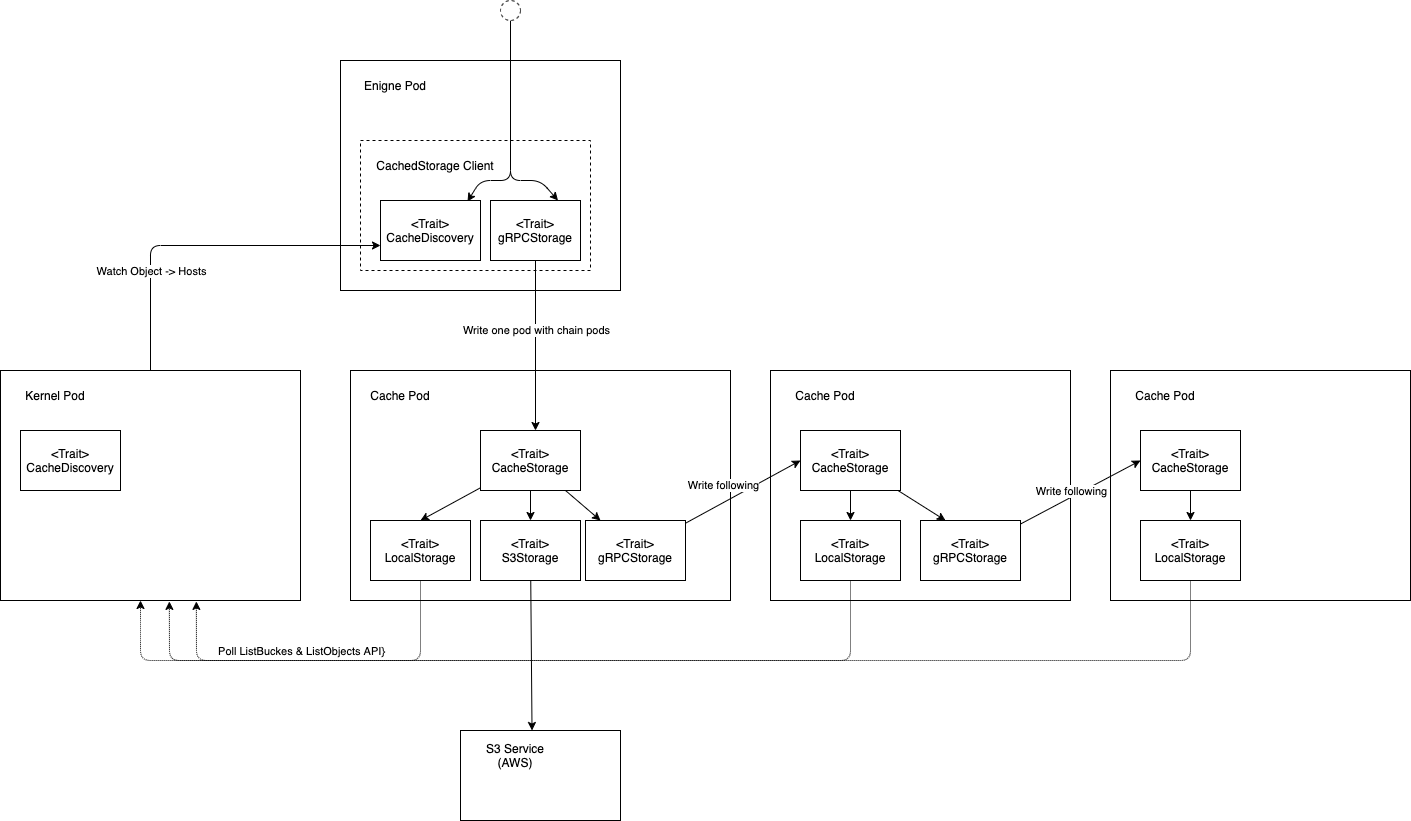

The diagram above was exported from draw.io. Its source (the exported page's mxGraphModel, read from the mxfile embedded in the PNG):
<mxGraphModel dx="1844" dy="860" grid="1" gridSize="10" guides="1" tooltips="1" connect="1" arrows="1" fold="1" page="1" pageScale="1" pageWidth="850" pageHeight="1100" background="#FFFFFF" math="0" shadow="0">
  <root>
    <mxCell id="0" />
    <mxCell id="1" parent="0" />
    <mxCell id="9" value="" style="rounded=0;whiteSpace=wrap;html=1;fillColor=#FFFFFF;strokeColor=#000000;" parent="1" vertex="1">
      <mxGeometry x="80" y="160" width="280" height="230" as="geometry" />
    </mxCell>
    <mxCell id="4" value="" style="rounded=0;whiteSpace=wrap;html=1;dashed=1;fillColor=#FFFFFF;strokeColor=#000000;" parent="1" vertex="1">
      <mxGeometry x="100" y="240" width="230" height="130" as="geometry" />
    </mxCell>
    <mxCell id="5" value="&amp;lt;Trait&amp;gt;&lt;br&gt;gRPCStorage" style="rounded=0;whiteSpace=wrap;html=1;fillColor=#FFFFFF;strokeColor=#000000;fontColor=#000000;" parent="1" vertex="1">
      <mxGeometry x="230" y="300" width="90" height="60" as="geometry" />
    </mxCell>
    <mxCell id="7" value="CachedStorage Client" style="text;html=1;strokeColor=none;fillColor=none;align=center;verticalAlign=middle;whiteSpace=wrap;rounded=0;fontColor=#000000;" parent="1" vertex="1">
      <mxGeometry x="110" y="250" width="130" height="30" as="geometry" />
    </mxCell>
    <mxCell id="8" value="&amp;lt;Trait&amp;gt;&lt;br&gt;CacheDiscovery" style="rounded=0;whiteSpace=wrap;html=1;fillColor=#FFFFFF;strokeColor=#000000;fontColor=#000000;" parent="1" vertex="1">
      <mxGeometry x="120" y="300" width="100" height="60" as="geometry" />
    </mxCell>
    <mxCell id="10" value="Enigne Pod" style="text;html=1;strokeColor=none;fillColor=none;align=center;verticalAlign=middle;whiteSpace=wrap;rounded=0;fontColor=#000000;" parent="1" vertex="1">
      <mxGeometry x="90" y="170" width="90" height="30" as="geometry" />
    </mxCell>
    <mxCell id="60" style="edgeStyle=none;html=1;entryX=0;entryY=0.75;entryDx=0;entryDy=0;startArrow=none;startFill=0;endArrow=classic;endFill=1;strokeColor=#000000;" parent="1" source="11" target="8" edge="1">
      <mxGeometry relative="1" as="geometry">
        <Array as="points">
          <mxPoint x="-110" y="345" />
        </Array>
      </mxGeometry>
    </mxCell>
    <mxCell id="66" value="Watch Object -&amp;gt; Hosts" style="edgeLabel;html=1;align=center;verticalAlign=middle;resizable=0;points=[];labelBackgroundColor=#FFFFFF;fontColor=#000000;" parent="60" vertex="1" connectable="0">
      <mxGeometry x="-0.1042" y="1" relative="1" as="geometry">
        <mxPoint x="-34" y="26" as="offset" />
      </mxGeometry>
    </mxCell>
    <mxCell id="11" value="" style="rounded=0;whiteSpace=wrap;html=1;fillColor=#FFFFFF;strokeColor=#000000;" parent="1" vertex="1">
      <mxGeometry x="-260" y="470" width="300" height="230" as="geometry" />
    </mxCell>
    <mxCell id="12" value="Kernel Pod" style="text;html=1;strokeColor=none;fillColor=none;align=center;verticalAlign=middle;whiteSpace=wrap;rounded=0;fontColor=#000000;" parent="1" vertex="1">
      <mxGeometry x="-250" y="480" width="90" height="30" as="geometry" />
    </mxCell>
    <mxCell id="13" value="&amp;lt;Trait&amp;gt;&lt;br&gt;CacheDiscovery" style="rounded=0;whiteSpace=wrap;html=1;fontColor=#000000;strokeColor=#000000;fillColor=#FFFFFF;" parent="1" vertex="1">
      <mxGeometry x="-240" y="530" width="100" height="60" as="geometry" />
    </mxCell>
    <mxCell id="20" value="" style="rounded=0;whiteSpace=wrap;html=1;fillColor=#FFFFFF;strokeColor=#000000;" parent="1" vertex="1">
      <mxGeometry x="90" y="470" width="380" height="230" as="geometry" />
    </mxCell>
    <mxCell id="21" value="Cache Pod" style="text;html=1;strokeColor=none;fillColor=none;align=center;verticalAlign=middle;whiteSpace=wrap;rounded=0;fontColor=#000000;" parent="1" vertex="1">
      <mxGeometry x="95" y="480" width="90" height="30" as="geometry" />
    </mxCell>
    <mxCell id="25" style="edgeStyle=none;html=1;entryX=0.5;entryY=0;entryDx=0;entryDy=0;strokeColor=#000000;" parent="1" source="27" target="28" edge="1">
      <mxGeometry relative="1" as="geometry" />
    </mxCell>
    <mxCell id="26" style="edgeStyle=none;html=1;strokeColor=#000000;" parent="1" source="27" target="29" edge="1">
      <mxGeometry relative="1" as="geometry" />
    </mxCell>
    <mxCell id="38" style="edgeStyle=none;html=1;strokeColor=#000000;" parent="1" source="27" target="37" edge="1">
      <mxGeometry relative="1" as="geometry" />
    </mxCell>
    <mxCell id="27" value="&amp;lt;Trait&amp;gt;&lt;br&gt;CacheStorage" style="rounded=0;whiteSpace=wrap;html=1;strokeColor=#000000;fillColor=#FFFFFF;fontColor=#000000;" parent="1" vertex="1">
      <mxGeometry x="220" y="530" width="100" height="60" as="geometry" />
    </mxCell>
    <mxCell id="55" style="edgeStyle=none;html=1;endArrow=classic;endFill=1;dashed=1;dashPattern=1 1;strokeColor=#000000;" parent="1" source="28" edge="1">
      <mxGeometry relative="1" as="geometry">
        <mxPoint x="-120" y="700" as="targetPoint" />
        <Array as="points">
          <mxPoint x="160" y="760" />
          <mxPoint x="-120" y="760" />
          <mxPoint x="-120" y="730" />
        </Array>
      </mxGeometry>
    </mxCell>
    <mxCell id="28" value="&amp;lt;Trait&amp;gt; LocalStorage" style="rounded=0;whiteSpace=wrap;html=1;fillColor=#FFFFFF;strokeColor=#000000;fontColor=#000000;" parent="1" vertex="1">
      <mxGeometry x="110" y="620" width="100" height="60" as="geometry" />
    </mxCell>
    <mxCell id="73" style="edgeStyle=none;html=1;entryX=0.447;entryY=0;entryDx=0;entryDy=0;entryPerimeter=0;labelBackgroundColor=#FFFFFF;fontColor=#000000;strokeColor=#000000;" edge="1" parent="1" source="29" target="71">
      <mxGeometry relative="1" as="geometry" />
    </mxCell>
    <mxCell id="29" value="&amp;lt;Trait&amp;gt;&lt;br&gt;S3Storage" style="rounded=0;whiteSpace=wrap;html=1;fontColor=#000000;strokeColor=#000000;fillColor=#FFFFFF;" parent="1" vertex="1">
      <mxGeometry x="220" y="620" width="100" height="60" as="geometry" />
    </mxCell>
    <mxCell id="35" value="" style="rounded=0;whiteSpace=wrap;html=1;fillColor=#FFFFFF;strokeColor=#000000;" parent="1" vertex="1">
      <mxGeometry x="510" y="470" width="300" height="230" as="geometry" />
    </mxCell>
    <mxCell id="43" style="edgeStyle=none;html=1;entryX=0;entryY=0.5;entryDx=0;entryDy=0;strokeColor=#000000;" parent="1" source="37" target="40" edge="1">
      <mxGeometry relative="1" as="geometry" />
    </mxCell>
    <mxCell id="68" value="Write following" style="edgeLabel;html=1;align=center;verticalAlign=middle;resizable=0;points=[];fontColor=#000000;labelBackgroundColor=#FFFFFF;" parent="43" vertex="1" connectable="0">
      <mxGeometry x="-0.3672" y="-1" relative="1" as="geometry">
        <mxPoint x="1" y="-19" as="offset" />
      </mxGeometry>
    </mxCell>
    <mxCell id="37" value="&amp;lt;Trait&amp;gt;&lt;br&gt;gRPCStorage" style="rounded=0;whiteSpace=wrap;html=1;strokeColor=#000000;fillColor=#FFFFFF;fontColor=#000000;" parent="1" vertex="1">
      <mxGeometry x="325" y="620" width="100" height="60" as="geometry" />
    </mxCell>
    <mxCell id="39" value="Cache Pod" style="text;html=1;strokeColor=none;fillColor=none;align=center;verticalAlign=middle;whiteSpace=wrap;rounded=0;fontColor=#000000;" parent="1" vertex="1">
      <mxGeometry x="520" y="480" width="90" height="30" as="geometry" />
    </mxCell>
    <mxCell id="42" style="edgeStyle=none;html=1;strokeColor=#000000;" parent="1" source="40" target="41" edge="1">
      <mxGeometry relative="1" as="geometry" />
    </mxCell>
    <mxCell id="46" style="edgeStyle=none;html=1;entryX=0.25;entryY=0;entryDx=0;entryDy=0;strokeColor=#000000;" parent="1" source="40" target="45" edge="1">
      <mxGeometry relative="1" as="geometry" />
    </mxCell>
    <mxCell id="40" value="&amp;lt;Trait&amp;gt;&lt;br&gt;CacheStorage" style="rounded=0;whiteSpace=wrap;html=1;fillColor=#FFFFFF;fontColor=#000000;strokeColor=#000000;" parent="1" vertex="1">
      <mxGeometry x="540" y="530" width="100" height="60" as="geometry" />
    </mxCell>
    <mxCell id="56" style="edgeStyle=none;html=1;exitX=0.5;exitY=1;exitDx=0;exitDy=0;entryX=0.563;entryY=1.004;entryDx=0;entryDy=0;entryPerimeter=0;endArrow=classic;endFill=1;dashed=1;dashPattern=1 1;startArrow=none;startFill=0;strokeColor=#000000;" parent="1" source="41" target="11" edge="1">
      <mxGeometry relative="1" as="geometry">
        <Array as="points">
          <mxPoint x="590" y="760" />
          <mxPoint x="-91" y="760" />
        </Array>
      </mxGeometry>
    </mxCell>
    <mxCell id="41" value="&amp;lt;Trait&amp;gt; LocalStorage" style="rounded=0;whiteSpace=wrap;html=1;fillColor=#FFFFFF;fontColor=#000000;strokeColor=#000000;" parent="1" vertex="1">
      <mxGeometry x="540" y="620" width="100" height="60" as="geometry" />
    </mxCell>
    <mxCell id="44" style="edgeStyle=none;html=1;strokeColor=#000000;entryX=0.55;entryY=0;entryDx=0;entryDy=0;entryPerimeter=0;" parent="1" source="5" target="27" edge="1">
      <mxGeometry relative="1" as="geometry" />
    </mxCell>
    <mxCell id="67" value="Write one pod with chain pods" style="edgeLabel;html=1;align=center;verticalAlign=middle;resizable=0;points=[];labelBackgroundColor=#FFFFFF;fontColor=#000000;" parent="44" vertex="1" connectable="0">
      <mxGeometry x="-0.1882" relative="1" as="geometry">
        <mxPoint as="offset" />
      </mxGeometry>
    </mxCell>
    <mxCell id="45" value="&amp;lt;Trait&amp;gt;&lt;br&gt;gRPCStorage" style="rounded=0;whiteSpace=wrap;html=1;fillColor=#FFFFFF;fontColor=#000000;strokeColor=#000000;" parent="1" vertex="1">
      <mxGeometry x="660" y="620" width="100" height="60" as="geometry" />
    </mxCell>
    <mxCell id="47" value="" style="rounded=0;whiteSpace=wrap;html=1;fillColor=#FFFFFF;strokeColor=#000000;" parent="1" vertex="1">
      <mxGeometry x="850" y="470" width="300" height="230" as="geometry" />
    </mxCell>
    <mxCell id="48" value="Cache Pod" style="text;html=1;strokeColor=none;fillColor=none;align=center;verticalAlign=middle;whiteSpace=wrap;rounded=0;fontColor=#000000;" parent="1" vertex="1">
      <mxGeometry x="860" y="480" width="90" height="30" as="geometry" />
    </mxCell>
    <mxCell id="49" style="edgeStyle=none;html=1;strokeColor=#000000;" parent="1" source="51" target="52" edge="1">
      <mxGeometry relative="1" as="geometry" />
    </mxCell>
    <mxCell id="51" value="&amp;lt;Trait&amp;gt;&lt;br&gt;CacheStorage" style="rounded=0;whiteSpace=wrap;html=1;fillColor=#FFFFFF;fontColor=#000000;strokeColor=#000000;" parent="1" vertex="1">
      <mxGeometry x="880" y="530" width="100" height="60" as="geometry" />
    </mxCell>
    <mxCell id="57" style="edgeStyle=none;html=1;dashed=1;dashPattern=1 1;startArrow=none;startFill=0;endArrow=classic;endFill=1;entryX=0.653;entryY=1.004;entryDx=0;entryDy=0;entryPerimeter=0;strokeColor=#000000;" parent="1" source="52" target="11" edge="1">
      <mxGeometry relative="1" as="geometry">
        <mxPoint x="290" y="860" as="targetPoint" />
        <Array as="points">
          <mxPoint x="930" y="760" />
          <mxPoint x="-64" y="760" />
        </Array>
      </mxGeometry>
    </mxCell>
    <mxCell id="61" value="Poll ListBuckes &amp;amp; ListObjects API}" style="edgeLabel;html=1;align=center;verticalAlign=middle;resizable=0;points=[];fontColor=#000000;labelBackgroundColor=#FFFFFF;" parent="57" vertex="1" connectable="0">
      <mxGeometry x="0.7157" y="1" relative="1" as="geometry">
        <mxPoint x="2" y="-11" as="offset" />
      </mxGeometry>
    </mxCell>
    <mxCell id="52" value="&amp;lt;Trait&amp;gt; LocalStorage" style="rounded=0;whiteSpace=wrap;html=1;fillColor=#FFFFFF;fontColor=#000000;strokeColor=#000000;" parent="1" vertex="1">
      <mxGeometry x="880" y="620" width="100" height="60" as="geometry" />
    </mxCell>
    <mxCell id="54" style="edgeStyle=none;html=1;entryX=0;entryY=0.5;entryDx=0;entryDy=0;strokeColor=#000000;" parent="1" source="45" target="51" edge="1">
      <mxGeometry relative="1" as="geometry" />
    </mxCell>
    <mxCell id="69" value="Write following" style="edgeLabel;html=1;align=center;verticalAlign=middle;resizable=0;points=[];labelBackgroundColor=#FFFFFF;fontColor=#000000;" parent="54" vertex="1" connectable="0">
      <mxGeometry x="-0.324" y="1" relative="1" as="geometry">
        <mxPoint x="10" y="-11" as="offset" />
      </mxGeometry>
    </mxCell>
    <mxCell id="63" style="edgeStyle=none;html=1;entryX=0.87;entryY=0.017;entryDx=0;entryDy=0;startArrow=none;startFill=0;endArrow=classic;endFill=1;entryPerimeter=0;strokeColor=#000000;" parent="1" source="62" target="8" edge="1">
      <mxGeometry relative="1" as="geometry">
        <Array as="points">
          <mxPoint x="250" y="280" />
          <mxPoint x="220" y="280" />
        </Array>
      </mxGeometry>
    </mxCell>
    <mxCell id="64" style="edgeStyle=none;html=1;entryX=0.75;entryY=0;entryDx=0;entryDy=0;startArrow=none;startFill=0;endArrow=classic;endFill=1;strokeColor=#000000;" parent="1" source="62" target="5" edge="1">
      <mxGeometry relative="1" as="geometry">
        <Array as="points">
          <mxPoint x="250" y="280" />
          <mxPoint x="280" y="280" />
        </Array>
      </mxGeometry>
    </mxCell>
    <mxCell id="62" value="" style="ellipse;whiteSpace=wrap;html=1;aspect=fixed;dashed=1;" parent="1" vertex="1">
      <mxGeometry x="240" y="100" width="20" height="20" as="geometry" />
    </mxCell>
    <mxCell id="71" value="" style="rounded=0;whiteSpace=wrap;html=1;fillColor=#FFFFFF;strokeColor=#000000;" vertex="1" parent="1">
      <mxGeometry x="200" y="830" width="160" height="90" as="geometry" />
    </mxCell>
    <mxCell id="72" value="S3 Service (AWS)" style="text;html=1;strokeColor=none;fillColor=none;align=center;verticalAlign=middle;whiteSpace=wrap;rounded=0;fontColor=#000000;" vertex="1" parent="1">
      <mxGeometry x="210" y="840" width="90" height="30" as="geometry" />
    </mxCell>
  </root>
</mxGraphModel>